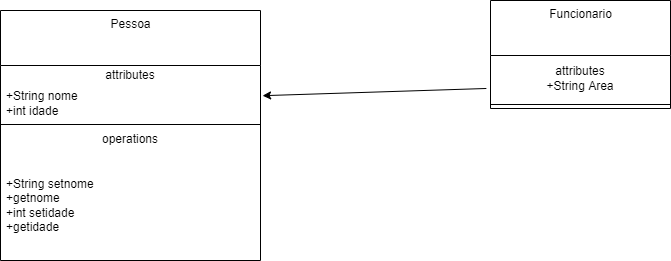

The diagram above was exported from draw.io. Its source (the exported page's mxGraphModel, read from the mxfile embedded in the PNG):
<mxGraphModel dx="1550" dy="844" grid="1" gridSize="10" guides="1" tooltips="1" connect="1" arrows="1" fold="1" page="1" pageScale="1" pageWidth="827" pageHeight="1169" math="0" shadow="0">
  <root>
    <mxCell id="0" />
    <mxCell id="1" parent="0" />
    <mxCell id="p1KTFRQWj8CRhMk-5JcN-1" value="Pessoa" style="swimlane;fontStyle=0;align=center;verticalAlign=top;childLayout=stackLayout;horizontal=1;startSize=55;horizontalStack=0;resizeParent=1;resizeParentMax=0;resizeLast=0;collapsible=0;marginBottom=0;html=1;" parent="1" vertex="1">
      <mxGeometry x="60" y="340" width="260" height="250" as="geometry" />
    </mxCell>
    <mxCell id="p1KTFRQWj8CRhMk-5JcN-2" value="attributes" style="text;html=1;strokeColor=none;fillColor=none;align=center;verticalAlign=middle;spacingLeft=4;spacingRight=4;overflow=hidden;rotatable=0;points=[[0,0.5],[1,0.5]];portConstraint=eastwest;" parent="p1KTFRQWj8CRhMk-5JcN-1" vertex="1">
      <mxGeometry y="55" width="260" height="20" as="geometry" />
    </mxCell>
    <mxCell id="p1KTFRQWj8CRhMk-5JcN-3" value="+String nome&lt;br&gt;+int idade" style="text;html=1;strokeColor=none;fillColor=none;align=left;verticalAlign=middle;spacingLeft=4;spacingRight=4;overflow=hidden;rotatable=0;points=[[0,0.5],[1,0.5]];portConstraint=eastwest;" parent="p1KTFRQWj8CRhMk-5JcN-1" vertex="1">
      <mxGeometry y="75" width="260" height="35" as="geometry" />
    </mxCell>
    <mxCell id="p1KTFRQWj8CRhMk-5JcN-6" value="" style="line;strokeWidth=1;fillColor=none;align=left;verticalAlign=middle;spacingTop=-1;spacingLeft=3;spacingRight=3;rotatable=0;labelPosition=right;points=[];portConstraint=eastwest;" parent="p1KTFRQWj8CRhMk-5JcN-1" vertex="1">
      <mxGeometry y="110" width="260" height="8" as="geometry" />
    </mxCell>
    <mxCell id="p1KTFRQWj8CRhMk-5JcN-7" value="operations" style="text;html=1;strokeColor=none;fillColor=none;align=center;verticalAlign=middle;spacingLeft=4;spacingRight=4;overflow=hidden;rotatable=0;points=[[0,0.5],[1,0.5]];portConstraint=eastwest;" parent="p1KTFRQWj8CRhMk-5JcN-1" vertex="1">
      <mxGeometry y="118" width="260" height="22" as="geometry" />
    </mxCell>
    <mxCell id="p1KTFRQWj8CRhMk-5JcN-8" value="+String setnome&lt;br&gt;+getnome&lt;br&gt;+int setidade&lt;br&gt;+getidade" style="text;html=1;strokeColor=none;fillColor=none;align=left;verticalAlign=middle;spacingLeft=4;spacingRight=4;overflow=hidden;rotatable=0;points=[[0,0.5],[1,0.5]];portConstraint=eastwest;" parent="p1KTFRQWj8CRhMk-5JcN-1" vertex="1">
      <mxGeometry y="140" width="260" height="110" as="geometry" />
    </mxCell>
    <mxCell id="p1KTFRQWj8CRhMk-5JcN-9" value="Funcionario" style="swimlane;fontStyle=0;align=center;verticalAlign=top;childLayout=stackLayout;horizontal=1;startSize=55;horizontalStack=0;resizeParent=1;resizeParentMax=0;resizeLast=0;collapsible=0;marginBottom=0;html=1;" parent="1" vertex="1">
      <mxGeometry x="550" y="330" width="180" height="108" as="geometry" />
    </mxCell>
    <mxCell id="p1KTFRQWj8CRhMk-5JcN-10" value="attributes&lt;br&gt;+String Area" style="text;html=1;strokeColor=none;fillColor=none;align=center;verticalAlign=middle;spacingLeft=4;spacingRight=4;overflow=hidden;rotatable=0;points=[[0,0.5],[1,0.5]];portConstraint=eastwest;" parent="p1KTFRQWj8CRhMk-5JcN-9" vertex="1">
      <mxGeometry y="55" width="180" height="45" as="geometry" />
    </mxCell>
    <mxCell id="p1KTFRQWj8CRhMk-5JcN-14" value="" style="line;strokeWidth=1;fillColor=none;align=left;verticalAlign=middle;spacingTop=-1;spacingLeft=3;spacingRight=3;rotatable=0;labelPosition=right;points=[];portConstraint=eastwest;" parent="p1KTFRQWj8CRhMk-5JcN-9" vertex="1">
      <mxGeometry y="100" width="180" height="8" as="geometry" />
    </mxCell>
    <mxCell id="p1KTFRQWj8CRhMk-5JcN-17" value="" style="endArrow=classic;html=1;rounded=0;entryX=1.008;entryY=0.291;entryDx=0;entryDy=0;entryPerimeter=0;exitX=-0.023;exitY=0.733;exitDx=0;exitDy=0;exitPerimeter=0;" parent="1" source="p1KTFRQWj8CRhMk-5JcN-10" target="p1KTFRQWj8CRhMk-5JcN-3" edge="1">
      <mxGeometry width="50" height="50" relative="1" as="geometry">
        <mxPoint x="600" y="440" as="sourcePoint" />
        <mxPoint x="650" y="390" as="targetPoint" />
      </mxGeometry>
    </mxCell>
  </root>
</mxGraphModel>